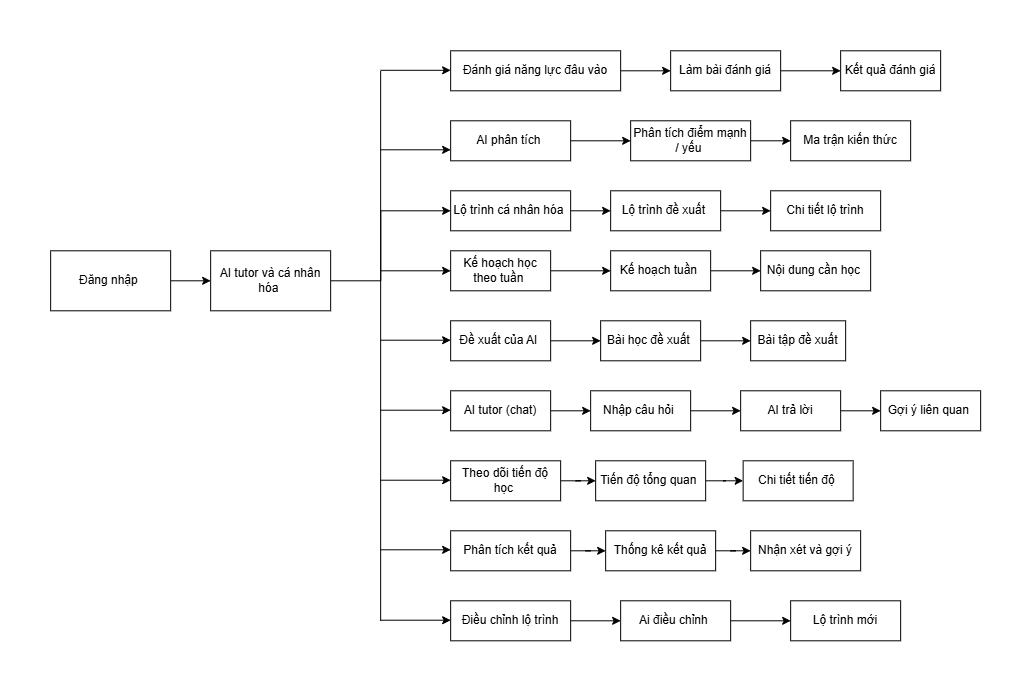

The diagram above was exported from draw.io. Its source (the exported page's mxGraphModel, read from the mxfile embedded in the PNG):
<mxGraphModel dx="1440" dy="922" grid="1" gridSize="10" guides="1" tooltips="1" connect="1" arrows="1" fold="1" page="1" pageScale="1" pageWidth="827" pageHeight="1169" math="0" shadow="0">
  <root>
    <mxCell id="0" />
    <mxCell id="1" parent="0" />
    <mxCell id="hZqzs1CDvwALPS0VS63B-1" edge="1" parent="1" source="hZqzs1CDvwALPS0VS63B-2" style="edgeStyle=orthogonalEdgeStyle;rounded=0;orthogonalLoop=1;jettySize=auto;html=1;entryX=0;entryY=0.5;entryDx=0;entryDy=0;" target="hZqzs1CDvwALPS0VS63B-4">
      <mxGeometry relative="1" as="geometry" />
    </mxCell>
    <mxCell id="hZqzs1CDvwALPS0VS63B-2" parent="1" style="rounded=0;whiteSpace=wrap;html=1;" value="Đăng nhập&amp;nbsp;" vertex="1">
      <mxGeometry height="60" width="120" x="20" y="510" as="geometry" />
    </mxCell>
    <mxCell id="hZqzs1CDvwALPS0VS63B-3" edge="1" parent="1" source="hZqzs1CDvwALPS0VS63B-4" style="edgeStyle=orthogonalEdgeStyle;rounded=0;orthogonalLoop=1;jettySize=auto;html=1;entryX=0;entryY=0.5;entryDx=0;entryDy=0;" target="hZqzs1CDvwALPS0VS63B-16">
      <mxGeometry relative="1" as="geometry">
        <Array as="points">
          <mxPoint x="350.12" y="539.94" />
          <mxPoint x="350.12" y="469.94000000000005" />
        </Array>
      </mxGeometry>
    </mxCell>
    <mxCell id="hZqzs1CDvwALPS0VS63B-4" parent="1" style="rounded=0;whiteSpace=wrap;html=1;" value="AI tutor và cá nhân hóa&amp;nbsp;" vertex="1">
      <mxGeometry height="60" width="120" x="180" y="510" as="geometry" />
    </mxCell>
    <mxCell id="hZqzs1CDvwALPS0VS63B-5" edge="1" parent="1" source="hZqzs1CDvwALPS0VS63B-6" style="edgeStyle=orthogonalEdgeStyle;rounded=0;orthogonalLoop=1;jettySize=auto;html=1;entryX=0;entryY=0.5;entryDx=0;entryDy=0;" target="hZqzs1CDvwALPS0VS63B-8">
      <mxGeometry relative="1" as="geometry" />
    </mxCell>
    <mxCell id="hZqzs1CDvwALPS0VS63B-6" parent="1" style="rounded=0;whiteSpace=wrap;html=1;" value="Đánh giá năng lực đâu vào" vertex="1">
      <mxGeometry height="40" width="170" x="420" y="310" as="geometry" />
    </mxCell>
    <mxCell id="hZqzs1CDvwALPS0VS63B-7" edge="1" parent="1" source="hZqzs1CDvwALPS0VS63B-8" style="edgeStyle=orthogonalEdgeStyle;rounded=0;orthogonalLoop=1;jettySize=auto;html=1;entryX=0;entryY=0.5;entryDx=0;entryDy=0;" target="hZqzs1CDvwALPS0VS63B-9">
      <mxGeometry relative="1" as="geometry" />
    </mxCell>
    <mxCell id="hZqzs1CDvwALPS0VS63B-8" parent="1" style="rounded=0;whiteSpace=wrap;html=1;" value="Làm bài đánh giá" vertex="1">
      <mxGeometry height="40" width="110" x="640" y="310" as="geometry" />
    </mxCell>
    <mxCell id="hZqzs1CDvwALPS0VS63B-9" parent="1" style="rounded=0;whiteSpace=wrap;html=1;" value="Kết quả đánh giá" vertex="1">
      <mxGeometry height="40" width="100" x="810" y="310" as="geometry" />
    </mxCell>
    <mxCell id="hZqzs1CDvwALPS0VS63B-10" edge="1" parent="1" source="hZqzs1CDvwALPS0VS63B-11" style="edgeStyle=orthogonalEdgeStyle;rounded=0;orthogonalLoop=1;jettySize=auto;html=1;entryX=0;entryY=0.5;entryDx=0;entryDy=0;" target="hZqzs1CDvwALPS0VS63B-13">
      <mxGeometry relative="1" as="geometry" />
    </mxCell>
    <mxCell id="hZqzs1CDvwALPS0VS63B-11" parent="1" style="rounded=0;whiteSpace=wrap;html=1;" value="AI phân tích&amp;nbsp;" vertex="1">
      <mxGeometry height="40" width="120" x="420" y="380" as="geometry" />
    </mxCell>
    <mxCell id="hZqzs1CDvwALPS0VS63B-12" edge="1" parent="1" source="hZqzs1CDvwALPS0VS63B-13" style="edgeStyle=orthogonalEdgeStyle;rounded=0;orthogonalLoop=1;jettySize=auto;html=1;entryX=0;entryY=0.5;entryDx=0;entryDy=0;" target="hZqzs1CDvwALPS0VS63B-14">
      <mxGeometry relative="1" as="geometry" />
    </mxCell>
    <mxCell id="hZqzs1CDvwALPS0VS63B-13" parent="1" style="rounded=0;whiteSpace=wrap;html=1;" value="Phân tích điểm mạnh / yếu&amp;nbsp;" vertex="1">
      <mxGeometry height="40" width="120" x="600" y="380" as="geometry" />
    </mxCell>
    <mxCell id="hZqzs1CDvwALPS0VS63B-14" parent="1" style="rounded=0;whiteSpace=wrap;html=1;" value="Ma trận kiến thức" vertex="1">
      <mxGeometry height="40" width="120" x="760" y="380" as="geometry" />
    </mxCell>
    <mxCell id="hZqzs1CDvwALPS0VS63B-15" edge="1" parent="1" source="hZqzs1CDvwALPS0VS63B-16" style="edgeStyle=orthogonalEdgeStyle;rounded=0;orthogonalLoop=1;jettySize=auto;html=1;entryX=0;entryY=0.5;entryDx=0;entryDy=0;" target="hZqzs1CDvwALPS0VS63B-18">
      <mxGeometry relative="1" as="geometry" />
    </mxCell>
    <mxCell id="hZqzs1CDvwALPS0VS63B-16" parent="1" style="rounded=0;whiteSpace=wrap;html=1;" value="Lộ trình cá nhân hóa&amp;nbsp;" vertex="1">
      <mxGeometry height="40" width="120" x="420" y="450" as="geometry" />
    </mxCell>
    <mxCell id="hZqzs1CDvwALPS0VS63B-17" edge="1" parent="1" source="hZqzs1CDvwALPS0VS63B-18" style="edgeStyle=orthogonalEdgeStyle;rounded=0;orthogonalLoop=1;jettySize=auto;html=1;entryX=0;entryY=0.5;entryDx=0;entryDy=0;" target="hZqzs1CDvwALPS0VS63B-19">
      <mxGeometry relative="1" as="geometry" />
    </mxCell>
    <mxCell id="hZqzs1CDvwALPS0VS63B-18" parent="1" style="rounded=0;whiteSpace=wrap;html=1;" value="Lộ trình đề xuất&amp;nbsp;" vertex="1">
      <mxGeometry height="40" width="110" x="580" y="450" as="geometry" />
    </mxCell>
    <mxCell id="hZqzs1CDvwALPS0VS63B-19" parent="1" style="rounded=0;whiteSpace=wrap;html=1;" value="Chi tiết lộ trình" vertex="1">
      <mxGeometry height="40" width="110" x="740" y="450" as="geometry" />
    </mxCell>
    <mxCell id="hZqzs1CDvwALPS0VS63B-20" edge="1" parent="1" source="hZqzs1CDvwALPS0VS63B-21" style="edgeStyle=orthogonalEdgeStyle;rounded=0;orthogonalLoop=1;jettySize=auto;html=1;entryX=0;entryY=0.5;entryDx=0;entryDy=0;" target="hZqzs1CDvwALPS0VS63B-23">
      <mxGeometry relative="1" as="geometry" />
    </mxCell>
    <mxCell id="hZqzs1CDvwALPS0VS63B-21" parent="1" style="rounded=0;whiteSpace=wrap;html=1;" value="Kế hoạch học theo tuần&amp;nbsp;" vertex="1">
      <mxGeometry height="40" width="100" x="420" y="510" as="geometry" />
    </mxCell>
    <mxCell id="hZqzs1CDvwALPS0VS63B-22" edge="1" parent="1" source="hZqzs1CDvwALPS0VS63B-23" style="edgeStyle=orthogonalEdgeStyle;rounded=0;orthogonalLoop=1;jettySize=auto;html=1;entryX=0;entryY=0.5;entryDx=0;entryDy=0;" target="hZqzs1CDvwALPS0VS63B-24">
      <mxGeometry relative="1" as="geometry" />
    </mxCell>
    <mxCell id="hZqzs1CDvwALPS0VS63B-23" parent="1" style="rounded=0;whiteSpace=wrap;html=1;" value="Kế hoạch tuần&amp;nbsp;" vertex="1">
      <mxGeometry height="40" width="100" x="580" y="510" as="geometry" />
    </mxCell>
    <mxCell id="hZqzs1CDvwALPS0VS63B-24" parent="1" style="rounded=0;whiteSpace=wrap;html=1;" value="Nội dung cần học&amp;nbsp;" vertex="1">
      <mxGeometry height="40" width="110" x="730" y="510" as="geometry" />
    </mxCell>
    <mxCell id="hZqzs1CDvwALPS0VS63B-25" edge="1" parent="1" source="hZqzs1CDvwALPS0VS63B-26" style="edgeStyle=orthogonalEdgeStyle;rounded=0;orthogonalLoop=1;jettySize=auto;html=1;entryX=0;entryY=0.5;entryDx=0;entryDy=0;" target="hZqzs1CDvwALPS0VS63B-28">
      <mxGeometry relative="1" as="geometry" />
    </mxCell>
    <mxCell id="hZqzs1CDvwALPS0VS63B-26" parent="1" style="rounded=0;whiteSpace=wrap;html=1;" value="Đề xuất của AI&amp;nbsp;" vertex="1">
      <mxGeometry height="40" width="100" x="420" y="580" as="geometry" />
    </mxCell>
    <mxCell id="hZqzs1CDvwALPS0VS63B-27" edge="1" parent="1" source="hZqzs1CDvwALPS0VS63B-28" style="edgeStyle=orthogonalEdgeStyle;rounded=0;orthogonalLoop=1;jettySize=auto;html=1;entryX=0;entryY=0.5;entryDx=0;entryDy=0;" target="hZqzs1CDvwALPS0VS63B-29">
      <mxGeometry relative="1" as="geometry" />
    </mxCell>
    <mxCell id="hZqzs1CDvwALPS0VS63B-28" parent="1" style="rounded=0;whiteSpace=wrap;html=1;" value="Bài học đề xuất&amp;nbsp;" vertex="1">
      <mxGeometry height="40" width="100" x="570" y="580" as="geometry" />
    </mxCell>
    <mxCell id="hZqzs1CDvwALPS0VS63B-29" parent="1" style="rounded=0;whiteSpace=wrap;html=1;" value="Bài tập đề xuất" vertex="1">
      <mxGeometry height="40" width="95" x="720" y="580" as="geometry" />
    </mxCell>
    <mxCell id="hZqzs1CDvwALPS0VS63B-30" edge="1" parent="1" source="hZqzs1CDvwALPS0VS63B-31" style="edgeStyle=orthogonalEdgeStyle;rounded=0;orthogonalLoop=1;jettySize=auto;html=1;entryX=0;entryY=0.5;entryDx=0;entryDy=0;" target="hZqzs1CDvwALPS0VS63B-33">
      <mxGeometry relative="1" as="geometry" />
    </mxCell>
    <mxCell id="hZqzs1CDvwALPS0VS63B-31" parent="1" style="rounded=0;whiteSpace=wrap;html=1;" value="AI tutor (chat)" vertex="1">
      <mxGeometry height="40" width="100" x="420" y="650" as="geometry" />
    </mxCell>
    <mxCell id="hZqzs1CDvwALPS0VS63B-32" edge="1" parent="1" source="hZqzs1CDvwALPS0VS63B-33" style="edgeStyle=orthogonalEdgeStyle;rounded=0;orthogonalLoop=1;jettySize=auto;html=1;entryX=0;entryY=0.5;entryDx=0;entryDy=0;" target="hZqzs1CDvwALPS0VS63B-35">
      <mxGeometry relative="1" as="geometry" />
    </mxCell>
    <mxCell id="hZqzs1CDvwALPS0VS63B-33" parent="1" style="rounded=0;whiteSpace=wrap;html=1;" value="Nhập câu hỏi&amp;nbsp;" vertex="1">
      <mxGeometry height="40" width="100" x="560" y="650" as="geometry" />
    </mxCell>
    <mxCell id="hZqzs1CDvwALPS0VS63B-34" edge="1" parent="1" source="hZqzs1CDvwALPS0VS63B-35" style="edgeStyle=orthogonalEdgeStyle;rounded=0;orthogonalLoop=1;jettySize=auto;html=1;exitX=1;exitY=0.5;exitDx=0;exitDy=0;entryX=0;entryY=0.5;entryDx=0;entryDy=0;" target="hZqzs1CDvwALPS0VS63B-51">
      <mxGeometry relative="1" as="geometry" />
    </mxCell>
    <mxCell id="hZqzs1CDvwALPS0VS63B-35" parent="1" style="rounded=0;whiteSpace=wrap;html=1;" value="AI trả lời" vertex="1">
      <mxGeometry height="40" width="100" x="710" y="650" as="geometry" />
    </mxCell>
    <mxCell id="hZqzs1CDvwALPS0VS63B-36" edge="1" parent="1" source="hZqzs1CDvwALPS0VS63B-37" style="edgeStyle=orthogonalEdgeStyle;rounded=0;orthogonalLoop=1;jettySize=auto;html=1;entryX=0;entryY=0.5;entryDx=0;entryDy=0;" target="hZqzs1CDvwALPS0VS63B-39">
      <mxGeometry relative="1" as="geometry" />
    </mxCell>
    <mxCell id="hZqzs1CDvwALPS0VS63B-37" parent="1" style="rounded=0;whiteSpace=wrap;html=1;" value="Theo dõi tiến độ học&amp;nbsp;" vertex="1">
      <mxGeometry height="40" width="110" x="420" y="720" as="geometry" />
    </mxCell>
    <mxCell id="hZqzs1CDvwALPS0VS63B-38" edge="1" parent="1" source="hZqzs1CDvwALPS0VS63B-39" style="edgeStyle=orthogonalEdgeStyle;rounded=0;orthogonalLoop=1;jettySize=auto;html=1;entryX=0;entryY=0.5;entryDx=0;entryDy=0;" target="hZqzs1CDvwALPS0VS63B-40">
      <mxGeometry relative="1" as="geometry" />
    </mxCell>
    <mxCell id="hZqzs1CDvwALPS0VS63B-39" parent="1" style="rounded=0;whiteSpace=wrap;html=1;" value="Tiến độ tổng quan&amp;nbsp;" vertex="1">
      <mxGeometry height="40" width="110" x="565" y="720" as="geometry" />
    </mxCell>
    <mxCell id="hZqzs1CDvwALPS0VS63B-40" parent="1" style="rounded=0;whiteSpace=wrap;html=1;" value="Chi tiết tiến độ&amp;nbsp;" vertex="1">
      <mxGeometry height="40" width="110" x="712.5" y="720" as="geometry" />
    </mxCell>
    <mxCell id="hZqzs1CDvwALPS0VS63B-41" edge="1" parent="1" source="hZqzs1CDvwALPS0VS63B-42" style="edgeStyle=orthogonalEdgeStyle;rounded=0;orthogonalLoop=1;jettySize=auto;html=1;entryX=0;entryY=0.5;entryDx=0;entryDy=0;" target="hZqzs1CDvwALPS0VS63B-44">
      <mxGeometry relative="1" as="geometry" />
    </mxCell>
    <mxCell id="hZqzs1CDvwALPS0VS63B-42" parent="1" style="rounded=0;whiteSpace=wrap;html=1;" value="Phân tích kết quả" vertex="1">
      <mxGeometry height="40" width="120" x="420" y="790" as="geometry" />
    </mxCell>
    <mxCell id="hZqzs1CDvwALPS0VS63B-43" edge="1" parent="1" source="hZqzs1CDvwALPS0VS63B-44" style="edgeStyle=orthogonalEdgeStyle;rounded=0;orthogonalLoop=1;jettySize=auto;html=1;entryX=0;entryY=0.5;entryDx=0;entryDy=0;" target="hZqzs1CDvwALPS0VS63B-45">
      <mxGeometry relative="1" as="geometry" />
    </mxCell>
    <mxCell id="hZqzs1CDvwALPS0VS63B-44" parent="1" style="rounded=0;whiteSpace=wrap;html=1;" value="Thống kê kết quả" vertex="1">
      <mxGeometry height="40" width="110" x="575" y="790" as="geometry" />
    </mxCell>
    <mxCell id="hZqzs1CDvwALPS0VS63B-45" parent="1" style="rounded=0;whiteSpace=wrap;html=1;" value="Nhận xét và gợi ý" vertex="1">
      <mxGeometry height="40" width="110" x="720" y="790" as="geometry" />
    </mxCell>
    <mxCell id="hZqzs1CDvwALPS0VS63B-46" edge="1" parent="1" source="hZqzs1CDvwALPS0VS63B-47" style="edgeStyle=orthogonalEdgeStyle;rounded=0;orthogonalLoop=1;jettySize=auto;html=1;entryX=0;entryY=0.5;entryDx=0;entryDy=0;" target="hZqzs1CDvwALPS0VS63B-49">
      <mxGeometry relative="1" as="geometry" />
    </mxCell>
    <mxCell id="hZqzs1CDvwALPS0VS63B-47" parent="1" style="rounded=0;whiteSpace=wrap;html=1;" value="Điều chỉnh lộ trình" vertex="1">
      <mxGeometry height="40" width="120" x="420" y="860" as="geometry" />
    </mxCell>
    <mxCell id="hZqzs1CDvwALPS0VS63B-48" edge="1" parent="1" source="hZqzs1CDvwALPS0VS63B-49" style="edgeStyle=orthogonalEdgeStyle;rounded=0;orthogonalLoop=1;jettySize=auto;html=1;entryX=0;entryY=0.5;entryDx=0;entryDy=0;" target="hZqzs1CDvwALPS0VS63B-50">
      <mxGeometry relative="1" as="geometry" />
    </mxCell>
    <mxCell id="hZqzs1CDvwALPS0VS63B-49" parent="1" style="rounded=0;whiteSpace=wrap;html=1;" value="Ai điều chỉnh&amp;nbsp;" vertex="1">
      <mxGeometry height="40" width="110" x="590" y="860" as="geometry" />
    </mxCell>
    <mxCell id="hZqzs1CDvwALPS0VS63B-50" parent="1" style="rounded=0;whiteSpace=wrap;html=1;" value="Lộ trình mới" vertex="1">
      <mxGeometry height="40" width="110" x="760" y="860" as="geometry" />
    </mxCell>
    <mxCell id="hZqzs1CDvwALPS0VS63B-51" parent="1" style="rounded=0;whiteSpace=wrap;html=1;" value="Gợi ý liên quan&amp;nbsp;" vertex="1">
      <mxGeometry height="40" width="100" x="850" y="650" as="geometry" />
    </mxCell>
    <mxCell id="hZqzs1CDvwALPS0VS63B-52" edge="1" parent="1" style="endArrow=classic;html=1;rounded=0;entryX=0;entryY=0.5;entryDx=0;entryDy=0;" target="hZqzs1CDvwALPS0VS63B-21" value="">
      <mxGeometry height="50" relative="1" width="50" as="geometry">
        <mxPoint x="350" y="530" as="sourcePoint" />
        <mxPoint x="410" y="620" as="targetPoint" />
      </mxGeometry>
    </mxCell>
    <mxCell id="hZqzs1CDvwALPS0VS63B-53" edge="1" parent="1" style="endArrow=classic;html=1;rounded=0;entryX=0;entryY=0.5;entryDx=0;entryDy=0;" value="">
      <mxGeometry height="50" relative="1" width="50" as="geometry">
        <mxPoint x="350" y="599.41" as="sourcePoint" />
        <mxPoint x="420" y="599.41" as="targetPoint" />
      </mxGeometry>
    </mxCell>
    <mxCell id="hZqzs1CDvwALPS0VS63B-54" edge="1" parent="1" style="endArrow=classic;html=1;rounded=0;entryX=0;entryY=0.5;entryDx=0;entryDy=0;" value="">
      <mxGeometry height="50" relative="1" width="50" as="geometry">
        <mxPoint x="350" y="739.4099999999999" as="sourcePoint" />
        <mxPoint x="420" y="739.4099999999999" as="targetPoint" />
      </mxGeometry>
    </mxCell>
    <mxCell id="hZqzs1CDvwALPS0VS63B-55" edge="1" parent="1" style="endArrow=classic;html=1;rounded=0;entryX=0;entryY=0.5;entryDx=0;entryDy=0;" value="">
      <mxGeometry height="50" relative="1" width="50" as="geometry">
        <mxPoint x="350" y="669.41" as="sourcePoint" />
        <mxPoint x="420" y="669.41" as="targetPoint" />
      </mxGeometry>
    </mxCell>
    <mxCell id="hZqzs1CDvwALPS0VS63B-56" edge="1" parent="1" style="endArrow=classic;html=1;rounded=0;entryX=0;entryY=0.5;entryDx=0;entryDy=0;" value="">
      <mxGeometry height="50" relative="1" width="50" as="geometry">
        <mxPoint x="350" y="809" as="sourcePoint" />
        <mxPoint x="420" y="809" as="targetPoint" />
      </mxGeometry>
    </mxCell>
    <mxCell id="hZqzs1CDvwALPS0VS63B-57" edge="1" parent="1" style="endArrow=classic;html=1;rounded=0;entryX=0;entryY=0.5;entryDx=0;entryDy=0;" value="">
      <mxGeometry height="50" relative="1" width="50" as="geometry">
        <mxPoint x="350" y="879.4099999999999" as="sourcePoint" />
        <mxPoint x="420" y="879.4099999999999" as="targetPoint" />
      </mxGeometry>
    </mxCell>
    <mxCell id="hZqzs1CDvwALPS0VS63B-58" edge="1" parent="1" style="endArrow=classic;html=1;rounded=0;entryX=0;entryY=0.5;entryDx=0;entryDy=0;" value="">
      <mxGeometry height="50" relative="1" width="50" as="geometry">
        <mxPoint x="350" y="409" as="sourcePoint" />
        <mxPoint x="420" y="409" as="targetPoint" />
      </mxGeometry>
    </mxCell>
    <mxCell id="hZqzs1CDvwALPS0VS63B-59" edge="1" parent="1" style="endArrow=classic;html=1;rounded=0;entryX=0;entryY=0.5;entryDx=0;entryDy=0;" value="">
      <mxGeometry height="50" relative="1" width="50" as="geometry">
        <mxPoint x="350" y="329.5" as="sourcePoint" />
        <mxPoint x="420" y="329.5" as="targetPoint" />
      </mxGeometry>
    </mxCell>
    <mxCell id="hZqzs1CDvwALPS0VS63B-60" edge="1" parent="1" style="endArrow=none;html=1;rounded=0;" value="">
      <mxGeometry height="50" relative="1" width="50" as="geometry">
        <mxPoint x="350" y="880" as="sourcePoint" />
        <mxPoint x="350" y="330" as="targetPoint" />
      </mxGeometry>
    </mxCell>
  </root>
</mxGraphModel>